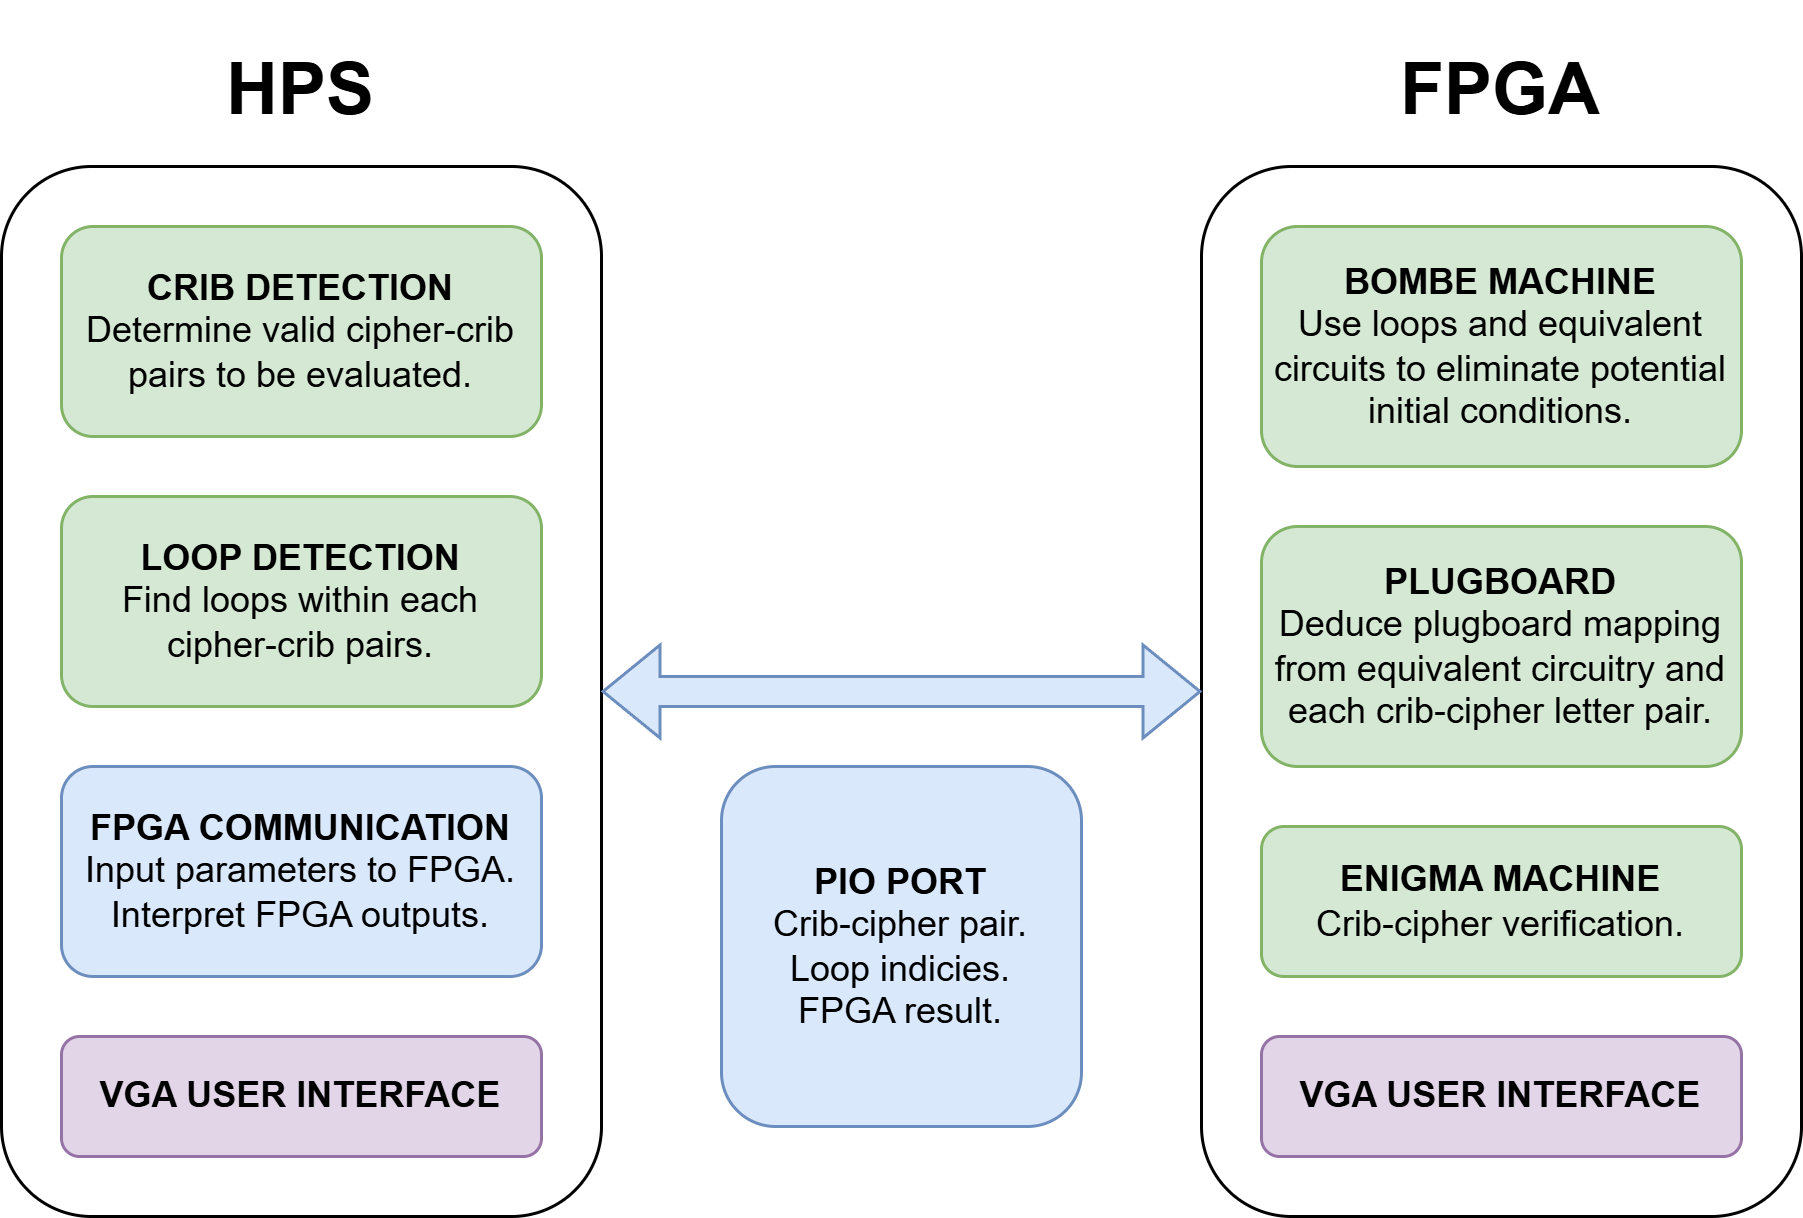

The diagram above was exported from draw.io. Its source (the exported page's mxGraphModel, read from the mxfile embedded in the PNG):
<mxGraphModel dx="934" dy="644" grid="1" gridSize="10" guides="1" tooltips="1" connect="1" arrows="1" fold="1" page="1" pageScale="1" pageWidth="850" pageHeight="1100" math="0" shadow="0">
  <root>
    <mxCell id="0" />
    <mxCell id="1" parent="0" />
    <mxCell id="liBqrcxKQtSEn10dCQ5N-2" parent="1" style="rounded=1;whiteSpace=wrap;html=1;" value="" vertex="1">
      <mxGeometry height="350" width="200" x="160" y="120" as="geometry" />
    </mxCell>
    <mxCell id="liBqrcxKQtSEn10dCQ5N-3" parent="1" style="rounded=1;whiteSpace=wrap;html=1;" value="l" vertex="1">
      <mxGeometry height="350" width="200" x="560" y="120" as="geometry" />
    </mxCell>
    <mxCell id="liBqrcxKQtSEn10dCQ5N-4" parent="1" style="text;html=1;whiteSpace=wrap;strokeColor=none;fillColor=none;align=center;verticalAlign=middle;rounded=0;" value="&lt;h1&gt;HPS&lt;/h1&gt;" vertex="1">
      <mxGeometry height="30" width="60" x="230" y="80" as="geometry" />
    </mxCell>
    <mxCell id="liBqrcxKQtSEn10dCQ5N-5" parent="1" style="text;html=1;whiteSpace=wrap;strokeColor=none;fillColor=none;align=center;verticalAlign=middle;rounded=0;" value="&lt;h1&gt;FPGA&lt;/h1&gt;" vertex="1">
      <mxGeometry height="30" width="60" x="630" y="80" as="geometry" />
    </mxCell>
    <mxCell id="liBqrcxKQtSEn10dCQ5N-6" parent="1" style="rounded=1;whiteSpace=wrap;html=1;fillColor=#d5e8d4;strokeColor=#82b366;" value="&lt;b&gt;CRIB DETECTION&lt;/b&gt;&lt;div&gt;Determine valid cipher-crib pairs to be evaluated.&lt;/div&gt;" vertex="1">
      <mxGeometry height="70" width="160" x="180" y="140" as="geometry" />
    </mxCell>
    <mxCell id="liBqrcxKQtSEn10dCQ5N-7" parent="1" style="rounded=1;whiteSpace=wrap;html=1;fillColor=#d5e8d4;strokeColor=#82b366;" value="&lt;b&gt;LOOP DETECTION&lt;/b&gt;&lt;div&gt;Find loops within each cipher-crib pairs.&lt;/div&gt;" vertex="1">
      <mxGeometry height="70" width="160" x="180" y="230" as="geometry" />
    </mxCell>
    <mxCell id="liBqrcxKQtSEn10dCQ5N-8" parent="1" style="rounded=1;whiteSpace=wrap;html=1;fillColor=#dae8fc;strokeColor=#6c8ebf;" value="&lt;b&gt;FPGA COMMUNICATION&lt;/b&gt;&lt;div&gt;Input parameters to FPGA. Interpret FPGA outputs.&lt;/div&gt;" vertex="1">
      <mxGeometry height="70" width="160" x="180" y="320" as="geometry" />
    </mxCell>
    <mxCell id="liBqrcxKQtSEn10dCQ5N-9" parent="1" style="rounded=1;whiteSpace=wrap;html=1;fillColor=#e1d5e7;strokeColor=#9673a6;" value="&lt;b&gt;VGA USER INTERFACE&lt;/b&gt;" vertex="1">
      <mxGeometry height="40" width="160" x="180" y="410" as="geometry" />
    </mxCell>
    <mxCell id="liBqrcxKQtSEn10dCQ5N-10" parent="1" style="rounded=1;whiteSpace=wrap;html=1;fillColor=#d5e8d4;strokeColor=#82b366;" value="&lt;b&gt;BOMBE MACHINE&lt;/b&gt;&lt;div&gt;Use loops and equivalent circuits to eliminate potential initial conditions.&lt;/div&gt;" vertex="1">
      <mxGeometry height="80" width="160" x="580" y="140" as="geometry" />
    </mxCell>
    <mxCell id="liBqrcxKQtSEn10dCQ5N-12" parent="1" style="rounded=1;whiteSpace=wrap;html=1;fillColor=#e1d5e7;strokeColor=#9673a6;" value="&lt;b&gt;VGA USER INTERFACE&lt;/b&gt;" vertex="1">
      <mxGeometry height="40" width="160" x="580" y="410" as="geometry" />
    </mxCell>
    <mxCell id="liBqrcxKQtSEn10dCQ5N-14" parent="1" style="rounded=1;whiteSpace=wrap;html=1;fillColor=#d5e8d4;strokeColor=#82b366;" value="&lt;b&gt;PLUGBOARD&lt;/b&gt;&lt;div&gt;Deduce plugboard mapping from equivalent circuitry and each crib-cipher letter pair.&lt;/div&gt;" vertex="1">
      <mxGeometry height="80" width="160" x="580" y="240" as="geometry" />
    </mxCell>
    <mxCell id="liBqrcxKQtSEn10dCQ5N-15" parent="1" style="rounded=1;whiteSpace=wrap;html=1;fillColor=#d5e8d4;strokeColor=#82b366;" value="&lt;b&gt;ENIGMA MACHINE&lt;/b&gt;&lt;div&gt;Crib-cipher verification.&lt;/div&gt;" vertex="1">
      <mxGeometry height="50" width="160" x="580" y="340" as="geometry" />
    </mxCell>
    <mxCell id="liBqrcxKQtSEn10dCQ5N-16" edge="1" parent="1" source="liBqrcxKQtSEn10dCQ5N-2" style="shape=flexArrow;endArrow=classic;startArrow=classic;html=1;rounded=0;entryX=0;entryY=0.5;entryDx=0;entryDy=0;fillColor=#dae8fc;strokeColor=#6c8ebf;" target="liBqrcxKQtSEn10dCQ5N-3" value="">
      <mxGeometry height="100" relative="1" width="100" as="geometry">
        <mxPoint x="400" y="380" as="sourcePoint" />
        <mxPoint x="500" y="280" as="targetPoint" />
      </mxGeometry>
    </mxCell>
    <mxCell id="liBqrcxKQtSEn10dCQ5N-21" parent="1" style="rounded=1;whiteSpace=wrap;html=1;fillColor=#dae8fc;strokeColor=#6c8ebf;" value="&lt;b&gt;PIO PORT&lt;/b&gt;&lt;div&gt;Crib-cipher pair.&lt;/div&gt;&lt;div&gt;Loop indicies.&lt;/div&gt;&lt;div&gt;FPGA result.&lt;/div&gt;" vertex="1">
      <mxGeometry height="120" width="120" x="400" y="320" as="geometry" />
    </mxCell>
  </root>
</mxGraphModel>